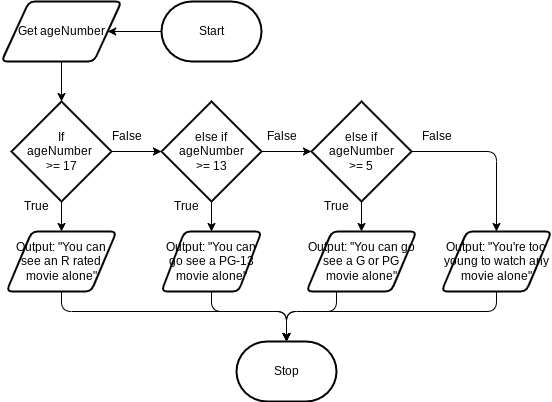

The diagram above was exported from draw.io. Its source (the exported page's mxGraphModel, read from the mxfile embedded in the PNG):
<mxGraphModel dx="537" dy="384" grid="1" gridSize="10" guides="1" tooltips="1" connect="1" arrows="1" fold="1" page="1" pageScale="1" pageWidth="850" pageHeight="1100" math="0" shadow="0">
  <root>
    <mxCell id="0" />
    <mxCell id="1" parent="0" />
    <mxCell id="21" style="edgeStyle=none;html=1;entryX=1;entryY=0.5;entryDx=0;entryDy=0;" parent="1" source="2" target="5" edge="1">
      <mxGeometry relative="1" as="geometry" />
    </mxCell>
    <mxCell id="2" value="Start" style="strokeWidth=2;html=1;shape=mxgraph.flowchart.terminator;whiteSpace=wrap;" parent="1" vertex="1">
      <mxGeometry x="340" y="250" width="100" height="60" as="geometry" />
    </mxCell>
    <mxCell id="3" value="Stop" style="strokeWidth=2;html=1;shape=mxgraph.flowchart.terminator;whiteSpace=wrap;" parent="1" vertex="1">
      <mxGeometry x="415" y="590" width="100" height="60" as="geometry" />
    </mxCell>
    <mxCell id="5" value="Get ageNumber" style="shape=parallelogram;html=1;strokeWidth=2;perimeter=parallelogramPerimeter;whiteSpace=wrap;rounded=1;arcSize=12;size=0.23;" parent="1" vertex="1">
      <mxGeometry x="180" y="250" width="120" height="60" as="geometry" />
    </mxCell>
    <mxCell id="10" style="edgeStyle=none;html=1;entryX=0.5;entryY=0;entryDx=0;entryDy=0;" parent="1" source="7" target="9" edge="1">
      <mxGeometry relative="1" as="geometry" />
    </mxCell>
    <mxCell id="7" value="If&lt;div&gt;&lt;div&gt;ageNumber&amp;nbsp;&lt;/div&gt;&lt;div&gt;&amp;gt;= 17&lt;/div&gt;&lt;/div&gt;" style="strokeWidth=2;html=1;shape=mxgraph.flowchart.decision;whiteSpace=wrap;" parent="1" vertex="1">
      <mxGeometry x="190" y="350" width="100" height="100" as="geometry" />
    </mxCell>
    <mxCell id="8" style="edgeStyle=none;html=1;entryX=0.5;entryY=0;entryDx=0;entryDy=0;entryPerimeter=0;" parent="1" source="5" target="7" edge="1">
      <mxGeometry relative="1" as="geometry" />
    </mxCell>
    <mxCell id="9" value="Output: &quot;You can see an R rated movie alone&quot;" style="shape=parallelogram;html=1;strokeWidth=2;perimeter=parallelogramPerimeter;whiteSpace=wrap;rounded=1;arcSize=12;size=0.23;" parent="1" vertex="1">
      <mxGeometry x="185" y="480" width="110" height="60" as="geometry" />
    </mxCell>
    <mxCell id="14" style="edgeStyle=none;html=1;entryX=0.5;entryY=0;entryDx=0;entryDy=0;" parent="1" source="11" target="13" edge="1">
      <mxGeometry relative="1" as="geometry" />
    </mxCell>
    <mxCell id="11" value="else if&lt;div&gt;ageNumber&lt;/div&gt;&lt;div&gt;&amp;gt;= 13&lt;/div&gt;" style="strokeWidth=2;html=1;shape=mxgraph.flowchart.decision;whiteSpace=wrap;" parent="1" vertex="1">
      <mxGeometry x="340" y="350" width="100" height="100" as="geometry" />
    </mxCell>
    <mxCell id="12" style="edgeStyle=none;html=1;entryX=0;entryY=0.5;entryDx=0;entryDy=0;entryPerimeter=0;" parent="1" source="7" target="11" edge="1">
      <mxGeometry relative="1" as="geometry" />
    </mxCell>
    <mxCell id="13" value="Output: &quot;You can go see a PG-13 movie alone&quot;" style="shape=parallelogram;html=1;strokeWidth=2;perimeter=parallelogramPerimeter;whiteSpace=wrap;rounded=1;arcSize=12;size=0.23;" parent="1" vertex="1">
      <mxGeometry x="340" y="480" width="100" height="60" as="geometry" />
    </mxCell>
    <mxCell id="16" value="Output: &quot;You can go see a G or PG movie alone&quot;" style="shape=parallelogram;html=1;strokeWidth=2;perimeter=parallelogramPerimeter;whiteSpace=wrap;rounded=1;arcSize=12;size=0.23;" parent="1" vertex="1">
      <mxGeometry x="485" y="480" width="110" height="60" as="geometry" />
    </mxCell>
    <mxCell id="22" style="edgeStyle=orthogonalEdgeStyle;html=1;entryX=0.5;entryY=0;entryDx=0;entryDy=0;entryPerimeter=0;" parent="1" source="9" target="3" edge="1">
      <mxGeometry relative="1" as="geometry">
        <Array as="points">
          <mxPoint x="240" y="560" />
          <mxPoint x="465" y="560" />
        </Array>
      </mxGeometry>
    </mxCell>
    <mxCell id="23" style="edgeStyle=orthogonalEdgeStyle;html=1;entryX=0.5;entryY=0;entryDx=0;entryDy=0;entryPerimeter=0;" parent="1" source="13" target="3" edge="1">
      <mxGeometry relative="1" as="geometry">
        <Array as="points">
          <mxPoint x="390" y="560" />
          <mxPoint x="465" y="560" />
        </Array>
      </mxGeometry>
    </mxCell>
    <mxCell id="24" style="edgeStyle=orthogonalEdgeStyle;html=1;entryX=0.5;entryY=0;entryDx=0;entryDy=0;entryPerimeter=0;" parent="1" source="16" target="3" edge="1">
      <mxGeometry relative="1" as="geometry">
        <Array as="points">
          <mxPoint x="515" y="560" />
          <mxPoint x="465" y="560" />
        </Array>
      </mxGeometry>
    </mxCell>
    <mxCell id="25" value="True" style="text;html=1;align=center;verticalAlign=middle;resizable=0;points=[];autosize=1;strokeColor=none;fillColor=none;" parent="1" vertex="1">
      <mxGeometry x="190" y="440" width="50" height="30" as="geometry" />
    </mxCell>
    <mxCell id="26" value="True" style="text;html=1;align=center;verticalAlign=middle;resizable=0;points=[];autosize=1;strokeColor=none;fillColor=none;" parent="1" vertex="1">
      <mxGeometry x="340" y="440" width="50" height="30" as="geometry" />
    </mxCell>
    <mxCell id="27" value="False" style="text;html=1;align=center;verticalAlign=middle;resizable=0;points=[];autosize=1;strokeColor=none;fillColor=none;" parent="1" vertex="1">
      <mxGeometry x="280" y="370" width="50" height="30" as="geometry" />
    </mxCell>
    <mxCell id="28" value="False" style="text;html=1;align=center;verticalAlign=middle;resizable=0;points=[];autosize=1;strokeColor=none;fillColor=none;" parent="1" vertex="1">
      <mxGeometry x="435" y="370" width="50" height="30" as="geometry" />
    </mxCell>
    <mxCell id="32" style="edgeStyle=none;html=1;entryX=0.5;entryY=0;entryDx=0;entryDy=0;" edge="1" parent="1" source="29" target="16">
      <mxGeometry relative="1" as="geometry" />
    </mxCell>
    <mxCell id="34" style="edgeStyle=orthogonalEdgeStyle;html=1;entryX=0.5;entryY=0;entryDx=0;entryDy=0;" edge="1" parent="1" source="29" target="33">
      <mxGeometry relative="1" as="geometry" />
    </mxCell>
    <mxCell id="29" value="else if&lt;div&gt;ageNumber&lt;/div&gt;&lt;div&gt;&amp;gt;= 5&lt;/div&gt;" style="strokeWidth=2;html=1;shape=mxgraph.flowchart.decision;whiteSpace=wrap;" vertex="1" parent="1">
      <mxGeometry x="490" y="350" width="100" height="100" as="geometry" />
    </mxCell>
    <mxCell id="31" style="edgeStyle=none;html=1;entryX=0;entryY=0.5;entryDx=0;entryDy=0;entryPerimeter=0;" edge="1" parent="1" source="11" target="29">
      <mxGeometry relative="1" as="geometry" />
    </mxCell>
    <mxCell id="33" value="Output: &quot;You're too young to watch any movie alone&quot;" style="shape=parallelogram;html=1;strokeWidth=2;perimeter=parallelogramPerimeter;whiteSpace=wrap;rounded=1;arcSize=12;size=0.23;" vertex="1" parent="1">
      <mxGeometry x="620" y="480" width="110" height="60" as="geometry" />
    </mxCell>
    <mxCell id="35" value="False" style="text;html=1;align=center;verticalAlign=middle;resizable=0;points=[];autosize=1;strokeColor=none;fillColor=none;" vertex="1" parent="1">
      <mxGeometry x="590" y="370" width="50" height="30" as="geometry" />
    </mxCell>
    <mxCell id="36" value="True" style="text;html=1;align=center;verticalAlign=middle;resizable=0;points=[];autosize=1;strokeColor=none;fillColor=none;" vertex="1" parent="1">
      <mxGeometry x="490" y="440" width="50" height="30" as="geometry" />
    </mxCell>
    <mxCell id="37" style="edgeStyle=orthogonalEdgeStyle;html=1;entryX=0.5;entryY=0;entryDx=0;entryDy=0;entryPerimeter=0;" edge="1" parent="1" source="33" target="3">
      <mxGeometry relative="1" as="geometry">
        <Array as="points">
          <mxPoint x="675" y="560" />
          <mxPoint x="465" y="560" />
        </Array>
      </mxGeometry>
    </mxCell>
  </root>
</mxGraphModel>